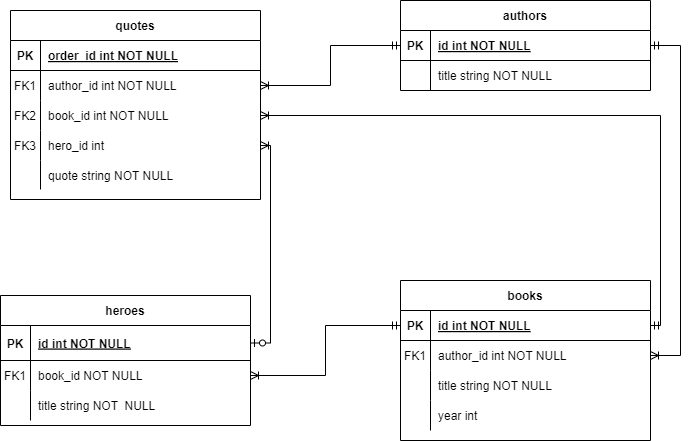

The diagram above was exported from draw.io. Its source (the exported page's mxGraphModel, read from the mxfile embedded in the PNG):
<mxGraphModel dx="1434" dy="772" grid="1" gridSize="10" guides="1" tooltips="1" connect="1" arrows="1" fold="1" page="1" pageScale="1" pageWidth="850" pageHeight="1100" math="0" shadow="0" extFonts="Permanent Marker^https://fonts.googleapis.com/css?family=Permanent+Marker">
  <root>
    <mxCell id="0" />
    <mxCell id="1" parent="0" />
    <mxCell id="C-vyLk0tnHw3VtMMgP7b-2" value="authors" style="shape=table;startSize=30;container=1;collapsible=1;childLayout=tableLayout;fixedRows=1;rowLines=0;fontStyle=1;align=center;resizeLast=1;" parent="1" vertex="1">
      <mxGeometry x="490" y="190" width="250" height="90" as="geometry">
        <mxRectangle x="570" y="200" width="80" height="30" as="alternateBounds" />
      </mxGeometry>
    </mxCell>
    <mxCell id="C-vyLk0tnHw3VtMMgP7b-3" value="" style="shape=partialRectangle;collapsible=0;dropTarget=0;pointerEvents=0;fillColor=none;points=[[0,0.5],[1,0.5]];portConstraint=eastwest;top=0;left=0;right=0;bottom=1;" parent="C-vyLk0tnHw3VtMMgP7b-2" vertex="1">
      <mxGeometry y="30" width="250" height="30" as="geometry" />
    </mxCell>
    <mxCell id="C-vyLk0tnHw3VtMMgP7b-4" value="PK" style="shape=partialRectangle;overflow=hidden;connectable=0;fillColor=none;top=0;left=0;bottom=0;right=0;fontStyle=1;" parent="C-vyLk0tnHw3VtMMgP7b-3" vertex="1">
      <mxGeometry width="30" height="30" as="geometry">
        <mxRectangle width="30" height="30" as="alternateBounds" />
      </mxGeometry>
    </mxCell>
    <mxCell id="C-vyLk0tnHw3VtMMgP7b-5" value="id int NOT NULL " style="shape=partialRectangle;overflow=hidden;connectable=0;fillColor=none;top=0;left=0;bottom=0;right=0;align=left;spacingLeft=6;fontStyle=5;" parent="C-vyLk0tnHw3VtMMgP7b-3" vertex="1">
      <mxGeometry x="30" width="220" height="30" as="geometry">
        <mxRectangle width="220" height="30" as="alternateBounds" />
      </mxGeometry>
    </mxCell>
    <mxCell id="C-vyLk0tnHw3VtMMgP7b-6" value="" style="shape=partialRectangle;collapsible=0;dropTarget=0;pointerEvents=0;fillColor=none;points=[[0,0.5],[1,0.5]];portConstraint=eastwest;top=0;left=0;right=0;bottom=0;" parent="C-vyLk0tnHw3VtMMgP7b-2" vertex="1">
      <mxGeometry y="60" width="250" height="30" as="geometry" />
    </mxCell>
    <mxCell id="C-vyLk0tnHw3VtMMgP7b-7" value="" style="shape=partialRectangle;overflow=hidden;connectable=0;fillColor=none;top=0;left=0;bottom=0;right=0;" parent="C-vyLk0tnHw3VtMMgP7b-6" vertex="1">
      <mxGeometry width="30" height="30" as="geometry">
        <mxRectangle width="30" height="30" as="alternateBounds" />
      </mxGeometry>
    </mxCell>
    <mxCell id="C-vyLk0tnHw3VtMMgP7b-8" value="title string NOT NULL" style="shape=partialRectangle;overflow=hidden;connectable=0;fillColor=none;top=0;left=0;bottom=0;right=0;align=left;spacingLeft=6;" parent="C-vyLk0tnHw3VtMMgP7b-6" vertex="1">
      <mxGeometry x="30" width="220" height="30" as="geometry">
        <mxRectangle width="220" height="30" as="alternateBounds" />
      </mxGeometry>
    </mxCell>
    <mxCell id="C-vyLk0tnHw3VtMMgP7b-13" value="books" style="shape=table;startSize=30;container=1;collapsible=1;childLayout=tableLayout;fixedRows=1;rowLines=0;fontStyle=1;align=center;resizeLast=1;" parent="1" vertex="1">
      <mxGeometry x="490" y="470" width="250" height="160" as="geometry" />
    </mxCell>
    <mxCell id="C-vyLk0tnHw3VtMMgP7b-14" value="" style="shape=partialRectangle;collapsible=0;dropTarget=0;pointerEvents=0;fillColor=none;points=[[0,0.5],[1,0.5]];portConstraint=eastwest;top=0;left=0;right=0;bottom=1;" parent="C-vyLk0tnHw3VtMMgP7b-13" vertex="1">
      <mxGeometry y="30" width="250" height="30" as="geometry" />
    </mxCell>
    <mxCell id="C-vyLk0tnHw3VtMMgP7b-15" value="PK" style="shape=partialRectangle;overflow=hidden;connectable=0;fillColor=none;top=0;left=0;bottom=0;right=0;fontStyle=1;" parent="C-vyLk0tnHw3VtMMgP7b-14" vertex="1">
      <mxGeometry width="30" height="30" as="geometry">
        <mxRectangle width="30" height="30" as="alternateBounds" />
      </mxGeometry>
    </mxCell>
    <mxCell id="C-vyLk0tnHw3VtMMgP7b-16" value="id int NOT NULL " style="shape=partialRectangle;overflow=hidden;connectable=0;fillColor=none;top=0;left=0;bottom=0;right=0;align=left;spacingLeft=6;fontStyle=5;" parent="C-vyLk0tnHw3VtMMgP7b-14" vertex="1">
      <mxGeometry x="30" width="220" height="30" as="geometry">
        <mxRectangle width="220" height="30" as="alternateBounds" />
      </mxGeometry>
    </mxCell>
    <mxCell id="C-vyLk0tnHw3VtMMgP7b-17" value="" style="shape=partialRectangle;collapsible=0;dropTarget=0;pointerEvents=0;fillColor=none;points=[[0,0.5],[1,0.5]];portConstraint=eastwest;top=0;left=0;right=0;bottom=0;" parent="C-vyLk0tnHw3VtMMgP7b-13" vertex="1">
      <mxGeometry y="60" width="250" height="30" as="geometry" />
    </mxCell>
    <mxCell id="C-vyLk0tnHw3VtMMgP7b-18" value="FK1" style="shape=partialRectangle;overflow=hidden;connectable=0;fillColor=none;top=0;left=0;bottom=0;right=0;" parent="C-vyLk0tnHw3VtMMgP7b-17" vertex="1">
      <mxGeometry width="30" height="30" as="geometry">
        <mxRectangle width="30" height="30" as="alternateBounds" />
      </mxGeometry>
    </mxCell>
    <mxCell id="C-vyLk0tnHw3VtMMgP7b-19" value="author_id int NOT NULL" style="shape=partialRectangle;overflow=hidden;connectable=0;fillColor=none;top=0;left=0;bottom=0;right=0;align=left;spacingLeft=6;" parent="C-vyLk0tnHw3VtMMgP7b-17" vertex="1">
      <mxGeometry x="30" width="220" height="30" as="geometry">
        <mxRectangle width="220" height="30" as="alternateBounds" />
      </mxGeometry>
    </mxCell>
    <mxCell id="C-vyLk0tnHw3VtMMgP7b-20" value="" style="shape=partialRectangle;collapsible=0;dropTarget=0;pointerEvents=0;fillColor=none;points=[[0,0.5],[1,0.5]];portConstraint=eastwest;top=0;left=0;right=0;bottom=0;" parent="C-vyLk0tnHw3VtMMgP7b-13" vertex="1">
      <mxGeometry y="90" width="250" height="30" as="geometry" />
    </mxCell>
    <mxCell id="C-vyLk0tnHw3VtMMgP7b-21" value="" style="shape=partialRectangle;overflow=hidden;connectable=0;fillColor=none;top=0;left=0;bottom=0;right=0;" parent="C-vyLk0tnHw3VtMMgP7b-20" vertex="1">
      <mxGeometry width="30" height="30" as="geometry">
        <mxRectangle width="30" height="30" as="alternateBounds" />
      </mxGeometry>
    </mxCell>
    <mxCell id="C-vyLk0tnHw3VtMMgP7b-22" value="title string NOT NULL" style="shape=partialRectangle;overflow=hidden;connectable=0;fillColor=none;top=0;left=0;bottom=0;right=0;align=left;spacingLeft=6;" parent="C-vyLk0tnHw3VtMMgP7b-20" vertex="1">
      <mxGeometry x="30" width="220" height="30" as="geometry">
        <mxRectangle width="220" height="30" as="alternateBounds" />
      </mxGeometry>
    </mxCell>
    <mxCell id="-piUgj-gjXA8yDS9deIN-27" style="shape=partialRectangle;collapsible=0;dropTarget=0;pointerEvents=0;fillColor=none;points=[[0,0.5],[1,0.5]];portConstraint=eastwest;top=0;left=0;right=0;bottom=0;" vertex="1" parent="C-vyLk0tnHw3VtMMgP7b-13">
      <mxGeometry y="120" width="250" height="30" as="geometry" />
    </mxCell>
    <mxCell id="-piUgj-gjXA8yDS9deIN-28" style="shape=partialRectangle;overflow=hidden;connectable=0;fillColor=none;top=0;left=0;bottom=0;right=0;" vertex="1" parent="-piUgj-gjXA8yDS9deIN-27">
      <mxGeometry width="30" height="30" as="geometry">
        <mxRectangle width="30" height="30" as="alternateBounds" />
      </mxGeometry>
    </mxCell>
    <mxCell id="-piUgj-gjXA8yDS9deIN-29" value="year int" style="shape=partialRectangle;overflow=hidden;connectable=0;fillColor=none;top=0;left=0;bottom=0;right=0;align=left;spacingLeft=6;" vertex="1" parent="-piUgj-gjXA8yDS9deIN-27">
      <mxGeometry x="30" width="220" height="30" as="geometry">
        <mxRectangle width="220" height="30" as="alternateBounds" />
      </mxGeometry>
    </mxCell>
    <mxCell id="C-vyLk0tnHw3VtMMgP7b-23" value="heroes" style="shape=table;startSize=30;container=1;collapsible=1;childLayout=tableLayout;fixedRows=1;rowLines=0;fontStyle=1;align=center;resizeLast=1;" parent="1" vertex="1">
      <mxGeometry x="90" y="485" width="250" height="130" as="geometry" />
    </mxCell>
    <mxCell id="C-vyLk0tnHw3VtMMgP7b-24" value="" style="shape=partialRectangle;collapsible=0;dropTarget=0;pointerEvents=0;fillColor=none;points=[[0,0.5],[1,0.5]];portConstraint=eastwest;top=0;left=0;right=0;bottom=1;" parent="C-vyLk0tnHw3VtMMgP7b-23" vertex="1">
      <mxGeometry y="30" width="250" height="35" as="geometry" />
    </mxCell>
    <mxCell id="C-vyLk0tnHw3VtMMgP7b-25" value="PK" style="shape=partialRectangle;overflow=hidden;connectable=0;fillColor=none;top=0;left=0;bottom=0;right=0;fontStyle=1;" parent="C-vyLk0tnHw3VtMMgP7b-24" vertex="1">
      <mxGeometry width="30" height="35" as="geometry">
        <mxRectangle width="30" height="35" as="alternateBounds" />
      </mxGeometry>
    </mxCell>
    <mxCell id="C-vyLk0tnHw3VtMMgP7b-26" value="id int NOT NULL" style="shape=partialRectangle;overflow=hidden;connectable=0;fillColor=none;top=0;left=0;bottom=0;right=0;align=left;spacingLeft=6;fontStyle=5;" parent="C-vyLk0tnHw3VtMMgP7b-24" vertex="1">
      <mxGeometry x="30" width="220" height="35" as="geometry">
        <mxRectangle width="220" height="35" as="alternateBounds" />
      </mxGeometry>
    </mxCell>
    <mxCell id="C-vyLk0tnHw3VtMMgP7b-27" value="" style="shape=partialRectangle;collapsible=0;dropTarget=0;pointerEvents=0;fillColor=none;points=[[0,0.5],[1,0.5]];portConstraint=eastwest;top=0;left=0;right=0;bottom=0;" parent="C-vyLk0tnHw3VtMMgP7b-23" vertex="1">
      <mxGeometry y="65" width="250" height="30" as="geometry" />
    </mxCell>
    <mxCell id="C-vyLk0tnHw3VtMMgP7b-28" value="FK1" style="shape=partialRectangle;overflow=hidden;connectable=0;fillColor=none;top=0;left=0;bottom=0;right=0;" parent="C-vyLk0tnHw3VtMMgP7b-27" vertex="1">
      <mxGeometry width="30" height="30" as="geometry">
        <mxRectangle width="30" height="30" as="alternateBounds" />
      </mxGeometry>
    </mxCell>
    <mxCell id="C-vyLk0tnHw3VtMMgP7b-29" value="book_id NOT NULL" style="shape=partialRectangle;overflow=hidden;connectable=0;fillColor=none;top=0;left=0;bottom=0;right=0;align=left;spacingLeft=6;" parent="C-vyLk0tnHw3VtMMgP7b-27" vertex="1">
      <mxGeometry x="30" width="220" height="30" as="geometry">
        <mxRectangle width="220" height="30" as="alternateBounds" />
      </mxGeometry>
    </mxCell>
    <mxCell id="-piUgj-gjXA8yDS9deIN-37" style="shape=partialRectangle;collapsible=0;dropTarget=0;pointerEvents=0;fillColor=none;points=[[0,0.5],[1,0.5]];portConstraint=eastwest;top=0;left=0;right=0;bottom=0;" vertex="1" parent="C-vyLk0tnHw3VtMMgP7b-23">
      <mxGeometry y="95" width="250" height="30" as="geometry" />
    </mxCell>
    <mxCell id="-piUgj-gjXA8yDS9deIN-38" style="shape=partialRectangle;overflow=hidden;connectable=0;fillColor=none;top=0;left=0;bottom=0;right=0;" vertex="1" parent="-piUgj-gjXA8yDS9deIN-37">
      <mxGeometry width="30" height="30" as="geometry">
        <mxRectangle width="30" height="30" as="alternateBounds" />
      </mxGeometry>
    </mxCell>
    <mxCell id="-piUgj-gjXA8yDS9deIN-39" value="title string NOT  NULL" style="shape=partialRectangle;overflow=hidden;connectable=0;fillColor=none;top=0;left=0;bottom=0;right=0;align=left;spacingLeft=6;" vertex="1" parent="-piUgj-gjXA8yDS9deIN-37">
      <mxGeometry x="30" width="220" height="30" as="geometry">
        <mxRectangle width="220" height="30" as="alternateBounds" />
      </mxGeometry>
    </mxCell>
    <mxCell id="-piUgj-gjXA8yDS9deIN-1" value="quotes" style="shape=table;startSize=30;container=1;collapsible=1;childLayout=tableLayout;fixedRows=1;rowLines=0;fontStyle=1;align=center;resizeLast=1;" vertex="1" parent="1">
      <mxGeometry x="100" y="200" width="250" height="189" as="geometry" />
    </mxCell>
    <mxCell id="-piUgj-gjXA8yDS9deIN-2" value="" style="shape=partialRectangle;collapsible=0;dropTarget=0;pointerEvents=0;fillColor=none;points=[[0,0.5],[1,0.5]];portConstraint=eastwest;top=0;left=0;right=0;bottom=1;" vertex="1" parent="-piUgj-gjXA8yDS9deIN-1">
      <mxGeometry y="30" width="250" height="30" as="geometry" />
    </mxCell>
    <mxCell id="-piUgj-gjXA8yDS9deIN-3" value="PK" style="shape=partialRectangle;overflow=hidden;connectable=0;fillColor=none;top=0;left=0;bottom=0;right=0;fontStyle=1;" vertex="1" parent="-piUgj-gjXA8yDS9deIN-2">
      <mxGeometry width="30" height="30" as="geometry">
        <mxRectangle width="30" height="30" as="alternateBounds" />
      </mxGeometry>
    </mxCell>
    <mxCell id="-piUgj-gjXA8yDS9deIN-4" value="order_id int NOT NULL " style="shape=partialRectangle;overflow=hidden;connectable=0;fillColor=none;top=0;left=0;bottom=0;right=0;align=left;spacingLeft=6;fontStyle=5;" vertex="1" parent="-piUgj-gjXA8yDS9deIN-2">
      <mxGeometry x="30" width="220" height="30" as="geometry">
        <mxRectangle width="220" height="30" as="alternateBounds" />
      </mxGeometry>
    </mxCell>
    <mxCell id="-piUgj-gjXA8yDS9deIN-5" value="" style="shape=partialRectangle;collapsible=0;dropTarget=0;pointerEvents=0;fillColor=none;points=[[0,0.5],[1,0.5]];portConstraint=eastwest;top=0;left=0;right=0;bottom=0;" vertex="1" parent="-piUgj-gjXA8yDS9deIN-1">
      <mxGeometry y="60" width="250" height="30" as="geometry" />
    </mxCell>
    <mxCell id="-piUgj-gjXA8yDS9deIN-6" value="FK1" style="shape=partialRectangle;overflow=hidden;connectable=0;fillColor=none;top=0;left=0;bottom=0;right=0;" vertex="1" parent="-piUgj-gjXA8yDS9deIN-5">
      <mxGeometry width="30" height="30" as="geometry">
        <mxRectangle width="30" height="30" as="alternateBounds" />
      </mxGeometry>
    </mxCell>
    <mxCell id="-piUgj-gjXA8yDS9deIN-7" value="author_id int NOT NULL" style="shape=partialRectangle;overflow=hidden;connectable=0;fillColor=none;top=0;left=0;bottom=0;right=0;align=left;spacingLeft=6;" vertex="1" parent="-piUgj-gjXA8yDS9deIN-5">
      <mxGeometry x="30" width="220" height="30" as="geometry">
        <mxRectangle width="220" height="30" as="alternateBounds" />
      </mxGeometry>
    </mxCell>
    <mxCell id="-piUgj-gjXA8yDS9deIN-8" value="" style="shape=partialRectangle;collapsible=0;dropTarget=0;pointerEvents=0;fillColor=none;points=[[0,0.5],[1,0.5]];portConstraint=eastwest;top=0;left=0;right=0;bottom=0;" vertex="1" parent="-piUgj-gjXA8yDS9deIN-1">
      <mxGeometry y="90" width="250" height="30" as="geometry" />
    </mxCell>
    <mxCell id="-piUgj-gjXA8yDS9deIN-9" value="FK2" style="shape=partialRectangle;overflow=hidden;connectable=0;fillColor=none;top=0;left=0;bottom=0;right=0;" vertex="1" parent="-piUgj-gjXA8yDS9deIN-8">
      <mxGeometry width="30" height="30" as="geometry">
        <mxRectangle width="30" height="30" as="alternateBounds" />
      </mxGeometry>
    </mxCell>
    <mxCell id="-piUgj-gjXA8yDS9deIN-10" value="book_id int NOT NULL" style="shape=partialRectangle;overflow=hidden;connectable=0;fillColor=none;top=0;left=0;bottom=0;right=0;align=left;spacingLeft=6;" vertex="1" parent="-piUgj-gjXA8yDS9deIN-8">
      <mxGeometry x="30" width="220" height="30" as="geometry">
        <mxRectangle width="220" height="30" as="alternateBounds" />
      </mxGeometry>
    </mxCell>
    <mxCell id="-piUgj-gjXA8yDS9deIN-24" style="shape=partialRectangle;collapsible=0;dropTarget=0;pointerEvents=0;fillColor=none;points=[[0,0.5],[1,0.5]];portConstraint=eastwest;top=0;left=0;right=0;bottom=0;" vertex="1" parent="-piUgj-gjXA8yDS9deIN-1">
      <mxGeometry y="120" width="250" height="30" as="geometry" />
    </mxCell>
    <mxCell id="-piUgj-gjXA8yDS9deIN-25" value="FK3" style="shape=partialRectangle;overflow=hidden;connectable=0;fillColor=none;top=0;left=0;bottom=0;right=0;" vertex="1" parent="-piUgj-gjXA8yDS9deIN-24">
      <mxGeometry width="30" height="30" as="geometry">
        <mxRectangle width="30" height="30" as="alternateBounds" />
      </mxGeometry>
    </mxCell>
    <mxCell id="-piUgj-gjXA8yDS9deIN-26" value="hero_id int " style="shape=partialRectangle;overflow=hidden;connectable=0;fillColor=none;top=0;left=0;bottom=0;right=0;align=left;spacingLeft=6;" vertex="1" parent="-piUgj-gjXA8yDS9deIN-24">
      <mxGeometry x="30" width="220" height="30" as="geometry">
        <mxRectangle width="220" height="30" as="alternateBounds" />
      </mxGeometry>
    </mxCell>
    <mxCell id="-piUgj-gjXA8yDS9deIN-30" style="shape=partialRectangle;collapsible=0;dropTarget=0;pointerEvents=0;fillColor=none;points=[[0,0.5],[1,0.5]];portConstraint=eastwest;top=0;left=0;right=0;bottom=0;" vertex="1" parent="-piUgj-gjXA8yDS9deIN-1">
      <mxGeometry y="150" width="250" height="29" as="geometry" />
    </mxCell>
    <mxCell id="-piUgj-gjXA8yDS9deIN-31" style="shape=partialRectangle;overflow=hidden;connectable=0;fillColor=none;top=0;left=0;bottom=0;right=0;" vertex="1" parent="-piUgj-gjXA8yDS9deIN-30">
      <mxGeometry width="30" height="29" as="geometry">
        <mxRectangle width="30" height="29" as="alternateBounds" />
      </mxGeometry>
    </mxCell>
    <mxCell id="-piUgj-gjXA8yDS9deIN-32" value="quote string NOT NULL" style="shape=partialRectangle;overflow=hidden;connectable=0;fillColor=none;top=0;left=0;bottom=0;right=0;align=left;spacingLeft=6;" vertex="1" parent="-piUgj-gjXA8yDS9deIN-30">
      <mxGeometry x="30" width="220" height="29" as="geometry">
        <mxRectangle width="220" height="29" as="alternateBounds" />
      </mxGeometry>
    </mxCell>
    <mxCell id="-piUgj-gjXA8yDS9deIN-45" value="" style="fontSize=12;html=1;endArrow=ERoneToMany;startArrow=ERmandOne;rounded=0;strokeColor=default;exitX=0;exitY=0.5;exitDx=0;exitDy=0;entryX=1;entryY=0.5;entryDx=0;entryDy=0;edgeStyle=orthogonalEdgeStyle;" edge="1" parent="1" source="C-vyLk0tnHw3VtMMgP7b-3" target="-piUgj-gjXA8yDS9deIN-5">
      <mxGeometry width="100" height="100" relative="1" as="geometry">
        <mxPoint x="770" y="650" as="sourcePoint" />
        <mxPoint x="720" y="430" as="targetPoint" />
      </mxGeometry>
    </mxCell>
    <mxCell id="-piUgj-gjXA8yDS9deIN-47" value="" style="fontSize=12;html=1;endArrow=ERoneToMany;startArrow=ERmandOne;rounded=0;strokeColor=default;exitX=1;exitY=0.5;exitDx=0;exitDy=0;entryX=1;entryY=0.5;entryDx=0;entryDy=0;edgeStyle=orthogonalEdgeStyle;" edge="1" parent="1" source="C-vyLk0tnHw3VtMMgP7b-14" target="-piUgj-gjXA8yDS9deIN-8">
      <mxGeometry width="100" height="100" relative="1" as="geometry">
        <mxPoint x="780" y="285" as="sourcePoint" />
        <mxPoint x="650" y="285" as="targetPoint" />
      </mxGeometry>
    </mxCell>
    <mxCell id="-piUgj-gjXA8yDS9deIN-49" value="" style="fontSize=12;html=1;endArrow=ERoneToMany;startArrow=ERzeroToOne;rounded=0;exitX=1;exitY=0.5;exitDx=0;exitDy=0;entryX=1;entryY=0.5;entryDx=0;entryDy=0;edgeStyle=orthogonalEdgeStyle;" edge="1" parent="1" source="C-vyLk0tnHw3VtMMgP7b-24" target="-piUgj-gjXA8yDS9deIN-24">
      <mxGeometry width="100" height="100" relative="1" as="geometry">
        <mxPoint x="370" y="450" as="sourcePoint" />
        <mxPoint x="470" y="350" as="targetPoint" />
      </mxGeometry>
    </mxCell>
    <mxCell id="-piUgj-gjXA8yDS9deIN-50" value="" style="fontSize=12;html=1;endArrow=ERoneToMany;startArrow=ERmandOne;rounded=0;strokeColor=default;exitX=1;exitY=0.5;exitDx=0;exitDy=0;entryX=1;entryY=0.5;entryDx=0;entryDy=0;edgeStyle=entityRelationEdgeStyle;" edge="1" parent="1" source="C-vyLk0tnHw3VtMMgP7b-3" target="C-vyLk0tnHw3VtMMgP7b-17">
      <mxGeometry width="100" height="100" relative="1" as="geometry">
        <mxPoint x="400" y="490" as="sourcePoint" />
        <mxPoint x="290" y="470" as="targetPoint" />
      </mxGeometry>
    </mxCell>
    <mxCell id="-piUgj-gjXA8yDS9deIN-51" value="" style="fontSize=12;html=1;endArrow=ERoneToMany;startArrow=ERmandOne;rounded=0;strokeColor=default;entryX=1;entryY=0.5;entryDx=0;entryDy=0;edgeStyle=orthogonalEdgeStyle;exitX=0;exitY=0.5;exitDx=0;exitDy=0;" edge="1" parent="1" source="C-vyLk0tnHw3VtMMgP7b-14" target="C-vyLk0tnHw3VtMMgP7b-27">
      <mxGeometry width="100" height="100" relative="1" as="geometry">
        <mxPoint x="400" y="590" as="sourcePoint" />
        <mxPoint x="360" y="285" as="targetPoint" />
      </mxGeometry>
    </mxCell>
  </root>
</mxGraphModel>